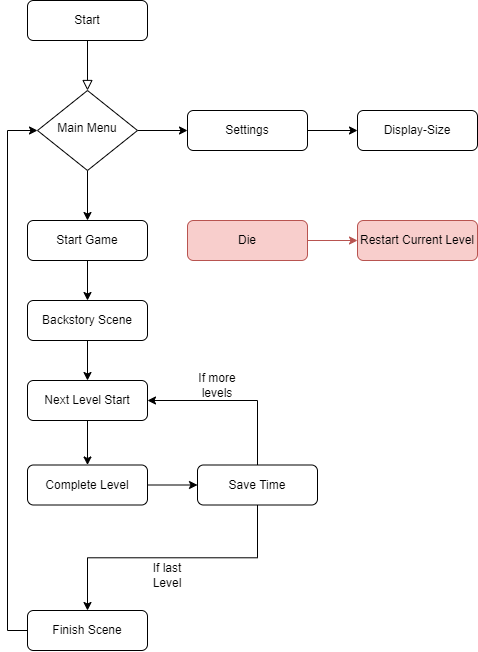

The diagram above was exported from draw.io. Its source (the exported page's mxGraphModel, read from the mxfile embedded in the PNG):
<mxGraphModel dx="2031" dy="1123" grid="1" gridSize="10" guides="1" tooltips="1" connect="1" arrows="1" fold="1" page="1" pageScale="1" pageWidth="827" pageHeight="1169" math="0" shadow="0">
  <root>
    <mxCell id="WIyWlLk6GJQsqaUBKTNV-0" />
    <mxCell id="WIyWlLk6GJQsqaUBKTNV-1" parent="WIyWlLk6GJQsqaUBKTNV-0" />
    <mxCell id="WIyWlLk6GJQsqaUBKTNV-2" value="" style="rounded=0;html=1;jettySize=auto;orthogonalLoop=1;fontSize=11;endArrow=block;endFill=0;endSize=8;strokeWidth=1;shadow=0;labelBackgroundColor=none;edgeStyle=orthogonalEdgeStyle;" parent="WIyWlLk6GJQsqaUBKTNV-1" source="WIyWlLk6GJQsqaUBKTNV-3" edge="1">
      <mxGeometry relative="1" as="geometry">
        <mxPoint x="220" y="170" as="targetPoint" />
      </mxGeometry>
    </mxCell>
    <mxCell id="WIyWlLk6GJQsqaUBKTNV-3" value="Start" style="rounded=1;whiteSpace=wrap;html=1;fontSize=12;glass=0;strokeWidth=1;shadow=0;" parent="WIyWlLk6GJQsqaUBKTNV-1" vertex="1">
      <mxGeometry x="160" y="80" width="120" height="40" as="geometry" />
    </mxCell>
    <mxCell id="YlVIiedT54NGcGynI39b-1" style="edgeStyle=orthogonalEdgeStyle;rounded=0;orthogonalLoop=1;jettySize=auto;html=1;exitX=1;exitY=0.5;exitDx=0;exitDy=0;entryX=0;entryY=0.5;entryDx=0;entryDy=0;" edge="1" parent="WIyWlLk6GJQsqaUBKTNV-1" source="WIyWlLk6GJQsqaUBKTNV-10" target="WIyWlLk6GJQsqaUBKTNV-12">
      <mxGeometry relative="1" as="geometry" />
    </mxCell>
    <mxCell id="YlVIiedT54NGcGynI39b-6" style="edgeStyle=orthogonalEdgeStyle;rounded=0;orthogonalLoop=1;jettySize=auto;html=1;exitX=0.5;exitY=1;exitDx=0;exitDy=0;entryX=0.5;entryY=0;entryDx=0;entryDy=0;" edge="1" parent="WIyWlLk6GJQsqaUBKTNV-1" source="WIyWlLk6GJQsqaUBKTNV-10" target="WIyWlLk6GJQsqaUBKTNV-11">
      <mxGeometry relative="1" as="geometry" />
    </mxCell>
    <mxCell id="WIyWlLk6GJQsqaUBKTNV-10" value="Main Menu" style="rhombus;whiteSpace=wrap;html=1;shadow=0;fontFamily=Helvetica;fontSize=12;align=center;strokeWidth=1;spacing=6;spacingTop=-4;" parent="WIyWlLk6GJQsqaUBKTNV-1" vertex="1">
      <mxGeometry x="170" y="170" width="100" height="80" as="geometry" />
    </mxCell>
    <mxCell id="YlVIiedT54NGcGynI39b-8" style="edgeStyle=orthogonalEdgeStyle;rounded=0;orthogonalLoop=1;jettySize=auto;html=1;exitX=0.5;exitY=1;exitDx=0;exitDy=0;entryX=0.5;entryY=0;entryDx=0;entryDy=0;" edge="1" parent="WIyWlLk6GJQsqaUBKTNV-1" source="WIyWlLk6GJQsqaUBKTNV-11" target="YlVIiedT54NGcGynI39b-7">
      <mxGeometry relative="1" as="geometry" />
    </mxCell>
    <mxCell id="WIyWlLk6GJQsqaUBKTNV-11" value="Start Game" style="rounded=1;whiteSpace=wrap;html=1;fontSize=12;glass=0;strokeWidth=1;shadow=0;" parent="WIyWlLk6GJQsqaUBKTNV-1" vertex="1">
      <mxGeometry x="160" y="300" width="120" height="40" as="geometry" />
    </mxCell>
    <mxCell id="YlVIiedT54NGcGynI39b-5" style="edgeStyle=orthogonalEdgeStyle;rounded=0;orthogonalLoop=1;jettySize=auto;html=1;exitX=1;exitY=0.5;exitDx=0;exitDy=0;entryX=0;entryY=0.5;entryDx=0;entryDy=0;" edge="1" parent="WIyWlLk6GJQsqaUBKTNV-1" source="WIyWlLk6GJQsqaUBKTNV-12" target="YlVIiedT54NGcGynI39b-4">
      <mxGeometry relative="1" as="geometry" />
    </mxCell>
    <mxCell id="WIyWlLk6GJQsqaUBKTNV-12" value="Settings" style="rounded=1;whiteSpace=wrap;html=1;fontSize=12;glass=0;strokeWidth=1;shadow=0;" parent="WIyWlLk6GJQsqaUBKTNV-1" vertex="1">
      <mxGeometry x="320" y="190" width="120" height="40" as="geometry" />
    </mxCell>
    <mxCell id="YlVIiedT54NGcGynI39b-4" value="Display-Size" style="rounded=1;whiteSpace=wrap;html=1;fontSize=12;glass=0;strokeWidth=1;shadow=0;" vertex="1" parent="WIyWlLk6GJQsqaUBKTNV-1">
      <mxGeometry x="490" y="190" width="120" height="40" as="geometry" />
    </mxCell>
    <mxCell id="YlVIiedT54NGcGynI39b-11" style="edgeStyle=orthogonalEdgeStyle;rounded=0;orthogonalLoop=1;jettySize=auto;html=1;exitX=0.5;exitY=1;exitDx=0;exitDy=0;entryX=0.5;entryY=0;entryDx=0;entryDy=0;" edge="1" parent="WIyWlLk6GJQsqaUBKTNV-1" source="YlVIiedT54NGcGynI39b-7" target="YlVIiedT54NGcGynI39b-10">
      <mxGeometry relative="1" as="geometry" />
    </mxCell>
    <mxCell id="YlVIiedT54NGcGynI39b-7" value="Backstory Scene" style="rounded=1;whiteSpace=wrap;html=1;fontSize=12;glass=0;strokeWidth=1;shadow=0;" vertex="1" parent="WIyWlLk6GJQsqaUBKTNV-1">
      <mxGeometry x="160" y="380" width="120" height="40" as="geometry" />
    </mxCell>
    <mxCell id="YlVIiedT54NGcGynI39b-14" style="edgeStyle=orthogonalEdgeStyle;rounded=0;orthogonalLoop=1;jettySize=auto;html=1;exitX=0.5;exitY=1;exitDx=0;exitDy=0;entryX=0.5;entryY=0;entryDx=0;entryDy=0;" edge="1" parent="WIyWlLk6GJQsqaUBKTNV-1" source="YlVIiedT54NGcGynI39b-10" target="YlVIiedT54NGcGynI39b-13">
      <mxGeometry relative="1" as="geometry" />
    </mxCell>
    <mxCell id="YlVIiedT54NGcGynI39b-10" value="Next Level Start" style="rounded=1;whiteSpace=wrap;html=1;fontSize=12;glass=0;strokeWidth=1;shadow=0;" vertex="1" parent="WIyWlLk6GJQsqaUBKTNV-1">
      <mxGeometry x="160" y="460" width="120" height="40" as="geometry" />
    </mxCell>
    <mxCell id="YlVIiedT54NGcGynI39b-23" style="edgeStyle=orthogonalEdgeStyle;rounded=0;sketch=0;orthogonalLoop=1;jettySize=auto;html=1;exitX=0.5;exitY=1;exitDx=0;exitDy=0;entryX=0.5;entryY=0;entryDx=0;entryDy=0;shadow=0;" edge="1" parent="WIyWlLk6GJQsqaUBKTNV-1" source="YlVIiedT54NGcGynI39b-25" target="YlVIiedT54NGcGynI39b-19">
      <mxGeometry relative="1" as="geometry" />
    </mxCell>
    <mxCell id="YlVIiedT54NGcGynI39b-26" style="edgeStyle=orthogonalEdgeStyle;rounded=0;sketch=0;orthogonalLoop=1;jettySize=auto;html=1;exitX=1;exitY=0.5;exitDx=0;exitDy=0;entryX=0;entryY=0.5;entryDx=0;entryDy=0;shadow=0;" edge="1" parent="WIyWlLk6GJQsqaUBKTNV-1" source="YlVIiedT54NGcGynI39b-13" target="YlVIiedT54NGcGynI39b-25">
      <mxGeometry relative="1" as="geometry" />
    </mxCell>
    <mxCell id="YlVIiedT54NGcGynI39b-13" value="Complete Level" style="rounded=1;whiteSpace=wrap;html=1;fontSize=12;glass=0;strokeWidth=1;shadow=0;" vertex="1" parent="WIyWlLk6GJQsqaUBKTNV-1">
      <mxGeometry x="160" y="544.5" width="120" height="40" as="geometry" />
    </mxCell>
    <mxCell id="YlVIiedT54NGcGynI39b-18" style="edgeStyle=orthogonalEdgeStyle;rounded=0;orthogonalLoop=1;jettySize=auto;html=1;exitX=1;exitY=0.5;exitDx=0;exitDy=0;entryX=0;entryY=0.5;entryDx=0;entryDy=0;sketch=0;shadow=0;fillColor=#f8cecc;strokeColor=#b85450;" edge="1" parent="WIyWlLk6GJQsqaUBKTNV-1" source="YlVIiedT54NGcGynI39b-16" target="YlVIiedT54NGcGynI39b-17">
      <mxGeometry relative="1" as="geometry" />
    </mxCell>
    <mxCell id="YlVIiedT54NGcGynI39b-16" value="Die" style="rounded=1;whiteSpace=wrap;html=1;fontSize=12;glass=0;strokeWidth=1;shadow=0;sketch=0;fillColor=#f8cecc;strokeColor=#b85450;" vertex="1" parent="WIyWlLk6GJQsqaUBKTNV-1">
      <mxGeometry x="320" y="300" width="120" height="40" as="geometry" />
    </mxCell>
    <mxCell id="YlVIiedT54NGcGynI39b-17" value="Restart Current Level" style="rounded=1;whiteSpace=wrap;html=1;fontSize=12;glass=0;strokeWidth=1;shadow=0;sketch=0;fillColor=#f8cecc;strokeColor=#b85450;" vertex="1" parent="WIyWlLk6GJQsqaUBKTNV-1">
      <mxGeometry x="490" y="300" width="120" height="40" as="geometry" />
    </mxCell>
    <mxCell id="YlVIiedT54NGcGynI39b-28" style="edgeStyle=orthogonalEdgeStyle;rounded=0;sketch=0;orthogonalLoop=1;jettySize=auto;html=1;exitX=0;exitY=0.5;exitDx=0;exitDy=0;entryX=0;entryY=0.5;entryDx=0;entryDy=0;shadow=0;" edge="1" parent="WIyWlLk6GJQsqaUBKTNV-1" source="YlVIiedT54NGcGynI39b-19" target="WIyWlLk6GJQsqaUBKTNV-10">
      <mxGeometry relative="1" as="geometry" />
    </mxCell>
    <mxCell id="YlVIiedT54NGcGynI39b-19" value="Finish Scene" style="rounded=1;whiteSpace=wrap;html=1;fontSize=12;glass=0;strokeWidth=1;shadow=0;" vertex="1" parent="WIyWlLk6GJQsqaUBKTNV-1">
      <mxGeometry x="160" y="690" width="120" height="40" as="geometry" />
    </mxCell>
    <mxCell id="YlVIiedT54NGcGynI39b-22" value="If more levels" style="text;html=1;strokeColor=none;fillColor=none;align=center;verticalAlign=middle;whiteSpace=wrap;rounded=0;shadow=0;" vertex="1" parent="WIyWlLk6GJQsqaUBKTNV-1">
      <mxGeometry x="320" y="450" width="60" height="30" as="geometry" />
    </mxCell>
    <mxCell id="YlVIiedT54NGcGynI39b-24" value="If last Level" style="text;html=1;strokeColor=none;fillColor=none;align=center;verticalAlign=middle;whiteSpace=wrap;rounded=0;shadow=0;" vertex="1" parent="WIyWlLk6GJQsqaUBKTNV-1">
      <mxGeometry x="270" y="640" width="60" height="30" as="geometry" />
    </mxCell>
    <mxCell id="YlVIiedT54NGcGynI39b-27" style="edgeStyle=orthogonalEdgeStyle;rounded=0;sketch=0;orthogonalLoop=1;jettySize=auto;html=1;exitX=0.5;exitY=0;exitDx=0;exitDy=0;entryX=1;entryY=0.5;entryDx=0;entryDy=0;shadow=0;" edge="1" parent="WIyWlLk6GJQsqaUBKTNV-1" source="YlVIiedT54NGcGynI39b-25" target="YlVIiedT54NGcGynI39b-10">
      <mxGeometry relative="1" as="geometry" />
    </mxCell>
    <mxCell id="YlVIiedT54NGcGynI39b-25" value="Save Time" style="rounded=1;whiteSpace=wrap;html=1;fontSize=12;glass=0;strokeWidth=1;shadow=0;" vertex="1" parent="WIyWlLk6GJQsqaUBKTNV-1">
      <mxGeometry x="330" y="544.5" width="120" height="40" as="geometry" />
    </mxCell>
  </root>
</mxGraphModel>